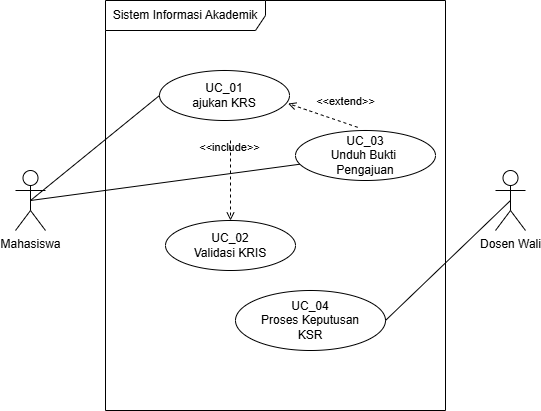

The diagram above was exported from draw.io. Its source (the exported page's mxGraphModel, read from the mxfile embedded in the PNG):
<mxGraphModel dx="860" dy="501" grid="1" gridSize="10" guides="1" tooltips="1" connect="1" arrows="1" fold="1" page="1" pageScale="1" pageWidth="827" pageHeight="1169" math="0" shadow="0">
  <root>
    <mxCell id="0" />
    <mxCell id="1" parent="0" />
    <mxCell id="CJLY2_UyqQJtcrAAxnrf-1" parent="1" style="shape=umlFrame;whiteSpace=wrap;html=1;pointerEvents=0;recursiveResize=0;container=1;collapsible=0;width=160;" value="Sistem Informasi Akademik" vertex="1">
      <mxGeometry height="410" width="340" x="230" y="40" as="geometry" />
    </mxCell>
    <mxCell id="CJLY2_UyqQJtcrAAxnrf-2" parent="CJLY2_UyqQJtcrAAxnrf-1" style="ellipse;html=1;whiteSpace=wrap;" value="UC_01&lt;div&gt;ajukan KRS&lt;/div&gt;" vertex="1">
      <mxGeometry height="50" width="130" x="54" y="70" as="geometry" />
    </mxCell>
    <mxCell id="CJLY2_UyqQJtcrAAxnrf-3" parent="CJLY2_UyqQJtcrAAxnrf-1" style="ellipse;html=1;whiteSpace=wrap;" value="UC_02&lt;div&gt;Validasi KRIS&lt;/div&gt;" vertex="1">
      <mxGeometry height="50" width="130" x="60" y="220" as="geometry" />
    </mxCell>
    <mxCell id="CJLY2_UyqQJtcrAAxnrf-4" parent="CJLY2_UyqQJtcrAAxnrf-1" style="ellipse;html=1;whiteSpace=wrap;" value="UC_03&lt;div&gt;Unduh Bukti&amp;nbsp;&lt;/div&gt;&lt;div&gt;Pengajuan&lt;/div&gt;" vertex="1">
      <mxGeometry height="50" width="140" x="190" y="130" as="geometry" />
    </mxCell>
    <mxCell id="CJLY2_UyqQJtcrAAxnrf-5" parent="CJLY2_UyqQJtcrAAxnrf-1" style="ellipse;html=1;whiteSpace=wrap;" value="UC_04&lt;div&gt;Proses Keputusan&lt;/div&gt;&lt;div&gt;KSR&lt;/div&gt;" vertex="1">
      <mxGeometry height="60" width="150" x="130" y="290" as="geometry" />
    </mxCell>
    <mxCell id="CJLY2_UyqQJtcrAAxnrf-11" edge="1" parent="CJLY2_UyqQJtcrAAxnrf-1" style="html=1;verticalAlign=bottom;labelBackgroundColor=none;endArrow=open;endFill=0;dashed=1;rounded=0;entryX=0.5;entryY=0;entryDx=0;entryDy=0;" target="CJLY2_UyqQJtcrAAxnrf-3" value="&amp;lt;&amp;lt;include&amp;gt;&amp;gt;">
      <mxGeometry relative="1" width="160" x="-0.601" y="-1" as="geometry">
        <mxPoint as="offset" />
        <mxPoint x="125" y="140" as="sourcePoint" />
        <mxPoint x="180" y="180" as="targetPoint" />
      </mxGeometry>
    </mxCell>
    <mxCell id="CJLY2_UyqQJtcrAAxnrf-13" edge="1" parent="CJLY2_UyqQJtcrAAxnrf-1" source="CJLY2_UyqQJtcrAAxnrf-4" style="html=1;verticalAlign=bottom;labelBackgroundColor=none;endArrow=open;endFill=0;dashed=1;rounded=0;exitX=0.444;exitY=-0.064;exitDx=0;exitDy=0;exitPerimeter=0;entryX=0.989;entryY=0.661;entryDx=0;entryDy=0;entryPerimeter=0;" target="CJLY2_UyqQJtcrAAxnrf-2" value="&amp;lt;&amp;lt;extend&amp;gt;&amp;gt;">
      <mxGeometry relative="1" width="160" x="-0.5394" y="-12" as="geometry">
        <mxPoint as="offset" />
        <mxPoint x="20" y="180" as="sourcePoint" />
        <mxPoint x="180" y="180" as="targetPoint" />
      </mxGeometry>
    </mxCell>
    <mxCell id="CJLY2_UyqQJtcrAAxnrf-10" edge="1" parent="1" source="CJLY2_UyqQJtcrAAxnrf-6" style="rounded=0;orthogonalLoop=1;jettySize=auto;html=1;exitX=0.5;exitY=0.5;exitDx=0;exitDy=0;exitPerimeter=0;entryX=1;entryY=0.5;entryDx=0;entryDy=0;endArrow=none;endFill=0;" target="CJLY2_UyqQJtcrAAxnrf-5">
      <mxGeometry relative="1" as="geometry" />
    </mxCell>
    <mxCell id="CJLY2_UyqQJtcrAAxnrf-6" parent="1" style="shape=umlActor;verticalLabelPosition=bottom;verticalAlign=top;html=1;" value="Dosen Wali" vertex="1">
      <mxGeometry height="60" width="30" x="620" y="210" as="geometry" />
    </mxCell>
    <mxCell id="CJLY2_UyqQJtcrAAxnrf-8" edge="1" parent="1" source="CJLY2_UyqQJtcrAAxnrf-7" style="rounded=0;orthogonalLoop=1;jettySize=auto;html=1;exitX=0.5;exitY=0.5;exitDx=0;exitDy=0;exitPerimeter=0;entryX=0;entryY=0.5;entryDx=0;entryDy=0;endArrow=none;endFill=0;" target="CJLY2_UyqQJtcrAAxnrf-2">
      <mxGeometry relative="1" as="geometry" />
    </mxCell>
    <mxCell id="CJLY2_UyqQJtcrAAxnrf-9" edge="1" parent="1" source="CJLY2_UyqQJtcrAAxnrf-7" style="rounded=0;orthogonalLoop=1;jettySize=auto;html=1;exitX=0.5;exitY=0.5;exitDx=0;exitDy=0;exitPerimeter=0;endArrow=none;endFill=0;" target="CJLY2_UyqQJtcrAAxnrf-4">
      <mxGeometry relative="1" as="geometry" />
    </mxCell>
    <mxCell id="CJLY2_UyqQJtcrAAxnrf-7" parent="1" style="shape=umlActor;verticalLabelPosition=bottom;verticalAlign=top;html=1;" value="Mahasiswa" vertex="1">
      <mxGeometry height="60" width="30" x="140" y="210" as="geometry" />
    </mxCell>
  </root>
</mxGraphModel>